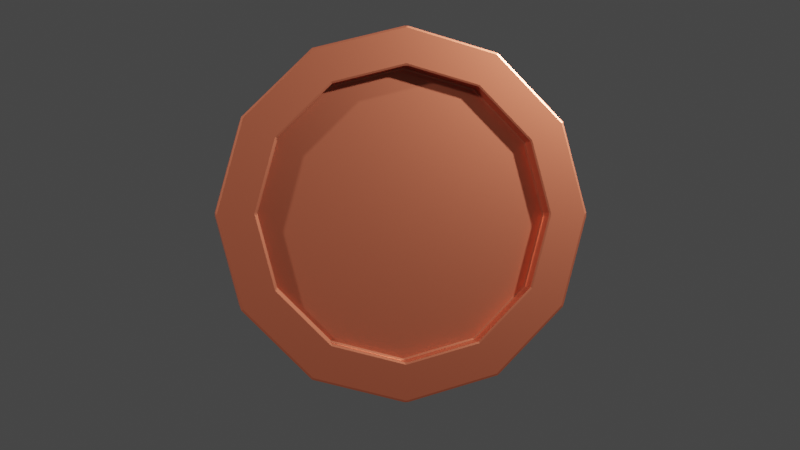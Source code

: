 # Source: CoinCopper.blend  (saved by Blender 3.3.6; exported with 4.5.12 LTS)
import bpy
from mathutils import Matrix  # noqa: F401  (used for matrix-valued properties, if any)

bpy.ops.wm.read_factory_settings(use_empty=True)
scene = bpy.context.scene
scene.name = 'Scene'

# ---- collections
col_collection = bpy.data.collections.new('Collection'); scene.collection.children.link(col_collection)

# ---- materials (node trees are filled in below, after node groups)
mat_gold = bpy.data.materials.new('Gold')

# ---- material node trees
mat_gold.use_nodes = True; mat_gold.node_tree.nodes.clear()
_N = mat_gold.node_tree.nodes; _L = mat_gold.node_tree.links
n0 = _N.new('ShaderNodeBsdfPrincipled'); n0.name = 'Principled BSDF'; n0.location = (10, 300)
n0.distribution = 'GGX'
n0.subsurface_method = 'RANDOM_WALK_SKIN'
n0.inputs[0].default_value = (0.5972, 0.1529, 0.08228, 1.0)
n0.inputs[1].default_value = 0.9
n0.inputs[2].default_value = 0.3
n0.inputs[3].default_value = 1.45
n0.inputs[27].default_value = (0.0, 0.0, 0.0, 1.0)
n0.inputs[28].default_value = 1.0
n1 = _N.new('ShaderNodeOutputMaterial'); n1.name = 'Material Output'; n1.location = (300, 300)
_L.new(n0.outputs[0], n1.inputs[0])
n1.is_active_output = True

# ---- world
world_world = bpy.data.worlds.new('World'); scene.world = world_world
world_world.use_nodes = True; world_world.node_tree.nodes.clear()
_N = world_world.node_tree.nodes; _L = world_world.node_tree.links
n0 = _N.new('ShaderNodeOutputWorld'); n0.name = 'World Output'; n0.location = (300, 300)
n1 = _N.new('ShaderNodeBackground'); n1.name = 'Background'; n1.location = (10, 300)
n1.inputs[0].default_value = (0.05088, 0.05088, 0.05088, 1.0)
_L.new(n1.outputs[0], n0.inputs[0])
n0.is_active_output = True
world_world.color = (0.05088, 0.05088, 0.05088)
world_world.use_sun_shadow = False
world_world.sun_shadow_jitter_overblur = 0.0

# ---- cameras
cam_c_mara = bpy.data.cameras.new('Cámara')

# ---- lights
light_foco = bpy.data.lights.new('Foco', 'SPOT')
light_foco.transmission_factor = 0.0
light_foco.energy = 4500.0
light_foco.shadow_soft_size = 0.25
light_foco.shadow_maximum_resolution = 0.006
light_foco.use_absolute_resolution = True
light_foco_001 = bpy.data.lights.new('Foco.001', 'SPOT')
light_foco_001.transmission_factor = 0.0
light_foco_001.energy = 5000.0
light_foco_001.shadow_soft_size = 0.25
light_foco_001.shadow_maximum_resolution = 0.006
light_foco_001.use_absolute_resolution = True

# ---- meshes
me_cilindro = bpy.data.meshes.new('Cilindro')
me_cilindro.from_pydata([(0.0, 0.7888, -1.0), (0.0, 0.7888, 1.0), (0.3944, 0.6831, -1.0), (0.3944, 0.6831, 1.0), (0.6831, 0.3944, -1.0), (0.6831, 0.3944, 1.0), (0.7888, 0.0, -1.0), (0.7888, 0.0, 1.0), (0.6831, -0.3944, -1.0), (0.6831, -0.3944, 1.0), (0.3944, -0.6831, -1.0), (0.3944, -0.6831, 1.0), (0.0, -0.7888, -1.0), (0.0, -0.7888, 1.0), (-0.3944, -0.6831, -1.0), (-0.3944, -0.6831, 1.0), (-0.6831, -0.3944, -1.0), (-0.6831, -0.3944, 1.0), (-0.7888, 0.0, -1.0), (-0.7888, 0.0, 1.0), (-0.6831, 0.3944, -1.0), (-0.6831, 0.3944, 1.0), (-0.3944, 0.6831, -1.0), (-0.3944, 0.6831, 1.0), (0.0, 1.0, -1.0), (0.5, 0.866, -1.0), (0.5, 0.866, 1.0), (0.0, 1.0, 1.0), (0.866, 0.5, -1.0), (0.866, 0.5, 1.0), (1.0, 0.0, -1.0), (1.0, 0.0, 1.0), (0.866, -0.5, -1.0), (0.866, -0.5, 1.0), (0.5, -0.866, -1.0), (0.5, -0.866, 1.0), (0.0, -1.0, -1.0), (0.0, -1.0, 1.0), (-0.5, -0.866, -1.0), (-0.5, -0.866, 1.0), (-0.866, -0.5, -1.0), (-0.866, -0.5, 1.0), (-1.0, 0.0, -1.0), (-1.0, 0.0, 1.0), (-0.866, 0.5, -1.0), (-0.866, 0.5, 1.0), (-0.5, 0.866, -1.0), (-0.5, 0.866, 1.0), (5.205e-08, 0.7888, -0.4567), (0.3944, 0.6831, -0.4567), (0.3944, 0.6831, 0.4567), (2.603e-08, 0.7888, 0.4567), (0.6831, 0.3944, -0.4567), (0.6831, 0.3944, 0.4567), (0.7888, 0.0, -0.4567), (0.7888, 0.0, 0.4567), (0.6831, -0.3944, -0.4567), (0.6831, -0.3944, 0.4567), (0.3944, -0.6831, -0.4567), (0.3944, -0.6831, 0.4567), (5.205e-08, -0.7888, -0.4567), (2.603e-08, -0.7888, 0.4567), (-0.3944, -0.6831, -0.4567), (-0.3944, -0.6831, 0.4567), (-0.6831, -0.3944, -0.4567), (-0.6831, -0.3944, 0.4567), (-0.7888, 0.0, -0.4567), (-0.7888, 0.0, 0.4567), (-0.6831, 0.3944, -0.4567), (-0.6831, 0.3944, 0.4567), (-0.3944, 0.6831, -0.4567), (-0.3944, 0.6831, 0.4567)], [], [(24, 27, 26, 25), (25, 26, 29, 28), (28, 29, 31, 30), (30, 31, 33, 32), (32, 33, 35, 34), (34, 35, 37, 36), (36, 37, 39, 38), (38, 39, 41, 40), (40, 41, 43, 42), (42, 43, 45, 44), (8, 10, 58, 56), (44, 45, 47, 46), (46, 47, 27, 24), (17, 15, 63, 65), (2, 0, 24, 25), (1, 3, 26, 27), (4, 2, 25, 28), (3, 5, 29, 26), (6, 4, 28, 30), (5, 7, 31, 29), (8, 6, 30, 32), (7, 9, 33, 31), (10, 8, 32, 34), (9, 11, 35, 33), (12, 10, 34, 36), (11, 13, 37, 35), (14, 12, 36, 38), (13, 15, 39, 37), (16, 14, 38, 40), (15, 17, 41, 39), (18, 16, 40, 42), (17, 19, 43, 41), (20, 18, 42, 44), (19, 21, 45, 43), (22, 20, 44, 46), (21, 23, 47, 45), (0, 22, 46, 24), (23, 1, 27, 47), (1, 23, 71, 51), (3, 1, 51, 50), (16, 18, 66, 64), (11, 9, 57, 59), (2, 4, 52, 49), (19, 17, 65, 67), (10, 12, 60, 58), (5, 3, 50, 53), (18, 20, 68, 66), (13, 11, 59, 61), (4, 6, 54, 52), (21, 19, 67, 69), (12, 14, 62, 60), (7, 5, 53, 55), (20, 22, 70, 68), (15, 13, 61, 63), (6, 8, 56, 54), (23, 21, 69, 71), (14, 16, 64, 62), (9, 7, 55, 57), (22, 0, 48, 70), (0, 2, 49, 48), (70, 48, 49, 52, 54, 56, 58, 60, 62, 64, 66, 68), (63, 61, 59, 57, 55, 53, 50, 51, 71, 69, 67, 65)])
_uv = me_cilindro.uv_layers.new(name='MapaUV')
_uv.uv.foreach_set('vector', [1.0, 0.5, 1.0, 1.0, 0.9167, 1.0, 0.9167, 0.5, 0.9167, 0.5, 0.9167, 1.0, 0.8333, 1.0, 0.8333, 0.5, 0.8333, 0.5, 0.8333, 1.0, 0.75, 1.0, 0.75, 0.5, 0.75, 0.5, 0.75, 1.0, 0.6667, 1.0, 0.6667, 0.5, 0.6667, 0.5, 0.6667, 1.0, 0.5833, 1.0, 0.5833, 0.5, 0.5833, 0.5, 0.5833, 1.0, 0.5, 1.0, 0.5, 0.5, 0.5, 0.5, 0.5, 1.0, 0.4167, 1.0, 0.4167, 0.5, 0.4167, 0.5, 0.4167, 1.0, 0.3333, 1.0, 0.3333, 0.5, 0.3333, 0.5, 0.3333, 1.0, 0.25, 1.0, 0.25, 0.5, 0.25, 0.5, 0.25, 1.0, 0.1667, 1.0, 0.1667, 0.5, 0.9139, 0.1553, 0.8447, 0.08606, 0.8447, 0.08606, 0.9139, 0.1553, 0.1667, 0.5, 0.1667, 1.0, 0.08333, 1.0, 0.08333, 0.5, 0.08333, 0.5, 0.08333, 1.0, 7.451e-08, 1.0, 7.451e-08, 0.5, 0.08606, 0.1553, 0.1553, 0.08606, 0.1553, 0.08606, 0.08606, 0.1553, 0.8447, 0.4139, 0.75, 0.4393, 0.75, 0.49, 0.87, 0.4578, 0.25, 0.4393, 0.3447, 0.4139, 0.37, 0.4578, 0.25, 0.49, 0.9139, 0.3447, 0.8447, 0.4139, 0.87, 0.4578, 0.9578, 0.37, 0.3447, 0.4139, 0.4139, 0.3447, 0.4578, 0.37, 0.37, 0.4578, 0.9393, 0.25, 0.9139, 0.3447, 0.9578, 0.37, 0.99, 0.25, 0.4139, 0.3447, 0.4393, 0.25, 0.49, 0.25, 0.4578, 0.37, 0.9139, 0.1553, 0.9393, 0.25, 0.99, 0.25, 0.9578, 0.13, 0.4393, 0.25, 0.4139, 0.1553, 0.4578, 0.13, 0.49, 0.25, 0.8447, 0.08606, 0.9139, 0.1553, 0.9578, 0.13, 0.87, 0.04215, 0.4139, 0.1553, 0.3447, 0.08606, 0.37, 0.04215, 0.4578, 0.13, 0.75, 0.0607, 0.8447, 0.08606, 0.87, 0.04215, 0.75, 0.01, 0.3447, 0.08606, 0.25, 0.0607, 0.25, 0.01, 0.37, 0.04215, 0.6553, 0.08606, 0.75, 0.0607, 0.75, 0.01, 0.63, 0.04215, 0.25, 0.0607, 0.1553, 0.08606, 0.13, 0.04215, 0.25, 0.01, 0.5861, 0.1553, 0.6553, 0.08606, 0.63, 0.04215, 0.5422, 0.13, 0.1553, 0.08606, 0.08606, 0.1553, 0.04215, 0.13, 0.13, 0.04215, 0.5607, 0.25, 0.5861, 0.1553, 0.5422, 0.13, 0.51, 0.25, 0.08606, 0.1553, 0.0607, 0.25, 0.01, 0.25, 0.04215, 0.13, 0.5861, 0.3447, 0.5607, 0.25, 0.51, 0.25, 0.5422, 0.37, 0.0607, 0.25, 0.08606, 0.3447, 0.04215, 0.37, 0.01, 0.25, 0.6553, 0.4139, 0.5861, 0.3447, 0.5422, 0.37, 0.63, 0.4578, 0.08606, 0.3447, 0.1553, 0.4139, 0.13, 0.4578, 0.04215, 0.37, 0.75, 0.4393, 0.6553, 0.4139, 0.63, 0.4578, 0.75, 0.49, 0.1553, 0.4139, 0.25, 0.4393, 0.25, 0.49, 0.13, 0.4578, 0.25, 0.4393, 0.1553, 0.4139, 0.1553, 0.4139, 0.25, 0.4393, 0.3447, 0.4139, 0.25, 0.4393, 0.25, 0.4393, 0.3447, 0.4139, 0.5861, 0.1553, 0.5607, 0.25, 0.5607, 0.25, 0.5861, 0.1553, 0.3447, 0.08606, 0.4139, 0.1553, 0.4139, 0.1553, 0.3447, 0.08606, 0.8447, 0.4139, 0.9139, 0.3447, 0.9139, 0.3447, 0.8447, 0.4139, 0.0607, 0.25, 0.08606, 0.1553, 0.08606, 0.1553, 0.0607, 0.25, 0.8447, 0.08606, 0.75, 0.0607, 0.75, 0.0607, 0.8447, 0.08606, 0.4139, 0.3447, 0.3447, 0.4139, 0.3447, 0.4139, 0.4139, 0.3447, 0.5607, 0.25, 0.5861, 0.3447, 0.5861, 0.3447, 0.5607, 0.25, 0.25, 0.0607, 0.3447, 0.08606, 0.3447, 0.08606, 0.25, 0.0607, 0.9139, 0.3447, 0.9393, 0.25, 0.9393, 0.25, 0.9139, 0.3447, 0.08606, 0.3447, 0.0607, 0.25, 0.0607, 0.25, 0.08606, 0.3447, 0.75, 0.0607, 0.6553, 0.08606, 0.6553, 0.08606, 0.75, 0.0607, 0.4393, 0.25, 0.4139, 0.3447, 0.4139, 0.3447, 0.4393, 0.25, 0.5861, 0.3447, 0.6553, 0.4139, 0.6553, 0.4139, 0.5861, 0.3447, 0.1553, 0.08606, 0.25, 0.0607, 0.25, 0.0607, 0.1553, 0.08606, 0.9393, 0.25, 0.9139, 0.1553, 0.9139, 0.1553, 0.9393, 0.25, 0.1553, 0.4139, 0.08606, 0.3447, 0.08606, 0.3447, 0.1553, 0.4139, 0.6553, 0.08606, 0.5861, 0.1553, 0.5861, 0.1553, 0.6553, 0.08606, 0.4139, 0.1553, 0.4393, 0.25, 0.4393, 0.25, 0.4139, 0.1553, 0.6553, 0.4139, 0.75, 0.4393, 0.75, 0.4393, 0.6553, 0.4139, 0.75, 0.4393, 0.8447, 0.4139, 0.8447, 0.4139, 0.75, 0.4393, 0.6553, 0.4139, 0.75, 0.4393, 0.8447, 0.4139, 0.9139, 0.3447, 0.9393, 0.25, 0.9139, 0.1553, 0.8447, 0.08606, 0.75, 0.0607, 0.6553, 0.08606, 0.5861, 0.1553, 0.5607, 0.25, 0.5861, 0.3447, 0.1553, 0.08606, 0.25, 0.0607, 0.3447, 0.08606, 0.4139, 0.1553, 0.4393, 0.25, 0.4139, 0.3447, 0.3447, 0.4139, 0.25, 0.4393, 0.1553, 0.4139, 0.08606, 0.3447, 0.0607, 0.25, 0.08606, 0.1553])
me_cilindro.materials.append(mat_gold)
me_cilindro.update()

# ---- objects
ob_cilindro = bpy.data.objects.new('Cilindro', me_cilindro)
ob_foco = bpy.data.objects.new('Foco', light_foco)
ob_foco_001 = bpy.data.objects.new('Foco.001', light_foco_001)
ob_c_mara = bpy.data.objects.new('Cámara', cam_c_mara)

# ---- transforms, parenting, visibility, modifiers, constraints
ob_cilindro.location = (0.0, 0.0, 1.0)
ob_cilindro.rotation_euler = (-0.1745, 1.745, 0.0)
ob_cilindro.scale = (1.0, 1.0, 0.2)
_m = ob_cilindro.modifiers.new('Biselar', 'BEVEL')
_m.width = 0.01
_m.width_pct = 0.01
ob_foco.location = (-5.0, -6.0, 6.0)
ob_foco.rotation_euler = (0.733, -0.7854, 0.0)
ob_foco_001.location = (-5.0, 6.0, 6.0)
ob_foco_001.rotation_euler = (-0.733, -0.7854, 0.0)
ob_c_mara.location = (-6.0, 0.0, 2.0)
ob_c_mara.rotation_euler = (1.396, 0.0, -1.571)

# ---- collection membership
col_collection.objects.link(ob_cilindro)
col_collection.objects.link(ob_foco)
col_collection.objects.link(ob_foco_001)
col_collection.objects.link(ob_c_mara)

# ---- scene / render settings (as saved in the file)
scene.camera = ob_c_mara
scene.frame_start = 1; scene.frame_end = 50; scene.frame_set(1)
scene.render.engine = 'CYCLES'
scene.render.image_settings.file_format = 'FFMPEG'
scene.render.image_settings.color_mode = 'RGB'
scene.render.image_settings.quality = 100
scene.render.fps = 25
scene.cycles.samples = 2048
scene.cycles.sampling_pattern = 'TABULATED_SOBOL'
scene.cycles.use_light_tree = False
scene.view_settings.view_transform = 'Filmic'
bpy.context.view_layer.update()
